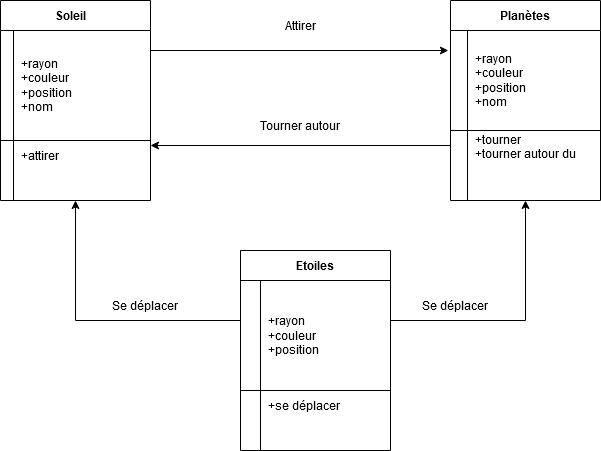

The diagram above was exported from draw.io. Its source (the exported page's mxGraphModel, read from the mxfile embedded in the PNG):
<mxGraphModel dx="1102" dy="600" grid="1" gridSize="10" guides="1" tooltips="1" connect="1" arrows="1" fold="1" page="1" pageScale="1" pageWidth="827" pageHeight="1169" math="0" shadow="0">
  <root>
    <mxCell id="0" />
    <mxCell id="1" parent="0" />
    <mxCell id="4CYQQgVUHDCIV9c1ZrJs-37" style="edgeStyle=none;rounded=0;orthogonalLoop=1;jettySize=auto;html=1;exitX=1;exitY=0.25;exitDx=0;exitDy=0;entryX=-0.014;entryY=0.2;entryDx=0;entryDy=0;entryPerimeter=0;" edge="1" parent="1" source="4CYQQgVUHDCIV9c1ZrJs-14" target="4CYQQgVUHDCIV9c1ZrJs-25">
      <mxGeometry relative="1" as="geometry" />
    </mxCell>
    <mxCell id="4CYQQgVUHDCIV9c1ZrJs-14" value="Soleil   " style="shape=table;startSize=30;container=1;collapsible=0;childLayout=tableLayout;fixedRows=1;rowLines=0;fontStyle=1;align=center;pointerEvents=1;" vertex="1" parent="1">
      <mxGeometry x="70" y="160" width="150" height="200" as="geometry" />
    </mxCell>
    <mxCell id="4CYQQgVUHDCIV9c1ZrJs-15" value="" style="shape=partialRectangle;html=1;whiteSpace=wrap;collapsible=0;dropTarget=0;pointerEvents=1;fillColor=none;top=0;left=0;bottom=1;right=0;points=[[0,0.5],[1,0.5]];portConstraint=eastwest;align=left;" vertex="1" parent="4CYQQgVUHDCIV9c1ZrJs-14">
      <mxGeometry y="30" width="150" height="110" as="geometry" />
    </mxCell>
    <mxCell id="4CYQQgVUHDCIV9c1ZrJs-16" value="" style="shape=partialRectangle;html=1;whiteSpace=wrap;connectable=0;fillColor=none;top=0;left=0;bottom=0;right=0;overflow=hidden;pointerEvents=1;align=left;" vertex="1" parent="4CYQQgVUHDCIV9c1ZrJs-15">
      <mxGeometry width="13" height="110" as="geometry">
        <mxRectangle width="13" height="110" as="alternateBounds" />
      </mxGeometry>
    </mxCell>
    <mxCell id="4CYQQgVUHDCIV9c1ZrJs-17" value="&lt;div&gt;+rayon&lt;/div&gt;&lt;div&gt;+couleur&lt;/div&gt;&lt;div&gt;+position&lt;/div&gt;&lt;div&gt;+nom&lt;br&gt;&lt;/div&gt;" style="shape=partialRectangle;html=1;whiteSpace=wrap;connectable=0;fillColor=none;top=0;left=0;bottom=0;right=0;align=left;spacingLeft=6;overflow=hidden;pointerEvents=1;" vertex="1" parent="4CYQQgVUHDCIV9c1ZrJs-15">
      <mxGeometry x="13" width="137" height="110" as="geometry">
        <mxRectangle width="137" height="110" as="alternateBounds" />
      </mxGeometry>
    </mxCell>
    <mxCell id="4CYQQgVUHDCIV9c1ZrJs-21" value="" style="shape=partialRectangle;html=1;whiteSpace=wrap;collapsible=0;dropTarget=0;pointerEvents=1;fillColor=none;top=0;left=0;bottom=0;right=0;points=[[0,0.5],[1,0.5]];portConstraint=eastwest;align=left;" vertex="1" parent="4CYQQgVUHDCIV9c1ZrJs-14">
      <mxGeometry y="140" width="150" height="30" as="geometry" />
    </mxCell>
    <mxCell id="4CYQQgVUHDCIV9c1ZrJs-22" value="" style="shape=partialRectangle;html=1;whiteSpace=wrap;connectable=0;fillColor=none;top=0;left=0;bottom=0;right=0;overflow=hidden;pointerEvents=1;align=left;" vertex="1" parent="4CYQQgVUHDCIV9c1ZrJs-21">
      <mxGeometry width="13" height="30" as="geometry">
        <mxRectangle width="13" height="30" as="alternateBounds" />
      </mxGeometry>
    </mxCell>
    <mxCell id="4CYQQgVUHDCIV9c1ZrJs-23" value="+attirer" style="shape=partialRectangle;html=1;whiteSpace=wrap;connectable=0;fillColor=none;top=0;left=0;bottom=0;right=0;align=left;spacingLeft=6;overflow=hidden;pointerEvents=1;" vertex="1" parent="4CYQQgVUHDCIV9c1ZrJs-21">
      <mxGeometry x="13" width="137" height="30" as="geometry">
        <mxRectangle width="137" height="30" as="alternateBounds" />
      </mxGeometry>
    </mxCell>
    <mxCell id="4CYQQgVUHDCIV9c1ZrJs-24" value="Planètes" style="shape=table;startSize=30;container=1;collapsible=0;childLayout=tableLayout;fixedRows=1;rowLines=0;fontStyle=1;align=center;pointerEvents=1;" vertex="1" parent="1">
      <mxGeometry x="520" y="160" width="150" height="200" as="geometry" />
    </mxCell>
    <mxCell id="4CYQQgVUHDCIV9c1ZrJs-25" value="" style="shape=partialRectangle;html=1;whiteSpace=wrap;collapsible=0;dropTarget=0;pointerEvents=1;fillColor=none;top=0;left=0;bottom=1;right=0;points=[[0,0.5],[1,0.5]];portConstraint=eastwest;align=left;" vertex="1" parent="4CYQQgVUHDCIV9c1ZrJs-24">
      <mxGeometry y="30" width="150" height="100" as="geometry" />
    </mxCell>
    <mxCell id="4CYQQgVUHDCIV9c1ZrJs-26" value="" style="shape=partialRectangle;html=1;whiteSpace=wrap;connectable=0;fillColor=none;top=0;left=0;bottom=0;right=0;overflow=hidden;pointerEvents=1;align=left;" vertex="1" parent="4CYQQgVUHDCIV9c1ZrJs-25">
      <mxGeometry width="17" height="100" as="geometry">
        <mxRectangle width="17" height="100" as="alternateBounds" />
      </mxGeometry>
    </mxCell>
    <mxCell id="4CYQQgVUHDCIV9c1ZrJs-27" value="&lt;div&gt;+rayon&lt;/div&gt;&lt;div&gt;+couleur&lt;/div&gt;&lt;div&gt;+position&lt;/div&gt;&lt;div&gt;+nom&lt;br&gt;&lt;/div&gt;" style="shape=partialRectangle;html=1;whiteSpace=wrap;connectable=0;fillColor=none;top=0;left=0;bottom=0;right=0;align=left;spacingLeft=6;overflow=hidden;pointerEvents=1;" vertex="1" parent="4CYQQgVUHDCIV9c1ZrJs-25">
      <mxGeometry x="17" width="133" height="100" as="geometry">
        <mxRectangle width="133" height="100" as="alternateBounds" />
      </mxGeometry>
    </mxCell>
    <mxCell id="4CYQQgVUHDCIV9c1ZrJs-28" value="" style="shape=partialRectangle;html=1;whiteSpace=wrap;collapsible=0;dropTarget=0;pointerEvents=1;fillColor=none;top=0;left=0;bottom=0;right=0;points=[[0,0.5],[1,0.5]];portConstraint=eastwest;align=left;" vertex="1" parent="4CYQQgVUHDCIV9c1ZrJs-24">
      <mxGeometry y="130" width="150" height="30" as="geometry" />
    </mxCell>
    <mxCell id="4CYQQgVUHDCIV9c1ZrJs-29" value="" style="shape=partialRectangle;html=1;whiteSpace=wrap;connectable=0;fillColor=none;top=0;left=0;bottom=0;right=0;overflow=hidden;pointerEvents=1;align=left;" vertex="1" parent="4CYQQgVUHDCIV9c1ZrJs-28">
      <mxGeometry width="17" height="30" as="geometry">
        <mxRectangle width="17" height="30" as="alternateBounds" />
      </mxGeometry>
    </mxCell>
    <mxCell id="4CYQQgVUHDCIV9c1ZrJs-30" value="&lt;div&gt;+tourner &lt;br&gt;&lt;/div&gt;&lt;div&gt;+tourner autour du Soleil&lt;br&gt;&lt;/div&gt;" style="shape=partialRectangle;html=1;whiteSpace=wrap;connectable=0;fillColor=none;top=0;left=0;bottom=0;right=0;align=left;spacingLeft=6;overflow=hidden;pointerEvents=1;" vertex="1" parent="4CYQQgVUHDCIV9c1ZrJs-28">
      <mxGeometry x="17" width="133" height="30" as="geometry">
        <mxRectangle width="133" height="30" as="alternateBounds" />
      </mxGeometry>
    </mxCell>
    <mxCell id="4CYQQgVUHDCIV9c1ZrJs-31" value="" style="shape=partialRectangle;html=1;whiteSpace=wrap;collapsible=0;dropTarget=0;pointerEvents=1;fillColor=none;top=0;left=0;bottom=0;right=0;points=[[0,0.5],[1,0.5]];portConstraint=eastwest;align=left;" vertex="1" parent="4CYQQgVUHDCIV9c1ZrJs-24">
      <mxGeometry y="160" width="150" height="30" as="geometry" />
    </mxCell>
    <mxCell id="4CYQQgVUHDCIV9c1ZrJs-32" value="" style="shape=partialRectangle;html=1;whiteSpace=wrap;connectable=0;fillColor=none;top=0;left=0;bottom=0;right=0;overflow=hidden;pointerEvents=1;align=left;" vertex="1" parent="4CYQQgVUHDCIV9c1ZrJs-31">
      <mxGeometry width="17" height="30" as="geometry">
        <mxRectangle width="17" height="30" as="alternateBounds" />
      </mxGeometry>
    </mxCell>
    <mxCell id="4CYQQgVUHDCIV9c1ZrJs-33" value="" style="shape=partialRectangle;html=1;whiteSpace=wrap;connectable=0;fillColor=none;top=0;left=0;bottom=0;right=0;align=left;spacingLeft=6;overflow=hidden;pointerEvents=1;" vertex="1" parent="4CYQQgVUHDCIV9c1ZrJs-31">
      <mxGeometry x="17" width="133" height="30" as="geometry">
        <mxRectangle width="133" height="30" as="alternateBounds" />
      </mxGeometry>
    </mxCell>
    <mxCell id="4CYQQgVUHDCIV9c1ZrJs-38" style="edgeStyle=none;rounded=0;orthogonalLoop=1;jettySize=auto;html=1;exitX=0;exitY=0.5;exitDx=0;exitDy=0;entryX=1;entryY=0.167;entryDx=0;entryDy=0;entryPerimeter=0;" edge="1" parent="1" source="4CYQQgVUHDCIV9c1ZrJs-28" target="4CYQQgVUHDCIV9c1ZrJs-21">
      <mxGeometry relative="1" as="geometry" />
    </mxCell>
    <mxCell id="4CYQQgVUHDCIV9c1ZrJs-39" value="Attirer" style="text;html=1;strokeColor=none;fillColor=none;align=center;verticalAlign=middle;whiteSpace=wrap;rounded=0;" vertex="1" parent="1">
      <mxGeometry x="340" y="170" width="60" height="30" as="geometry" />
    </mxCell>
    <mxCell id="4CYQQgVUHDCIV9c1ZrJs-40" value="Tourner autour" style="text;html=1;strokeColor=none;fillColor=none;align=center;verticalAlign=middle;whiteSpace=wrap;rounded=0;" vertex="1" parent="1">
      <mxGeometry x="325" y="270" width="90" height="30" as="geometry" />
    </mxCell>
    <mxCell id="4CYQQgVUHDCIV9c1ZrJs-56" style="edgeStyle=elbowEdgeStyle;rounded=0;orthogonalLoop=1;jettySize=auto;elbow=vertical;html=1;exitX=1;exitY=0.25;exitDx=0;exitDy=0;entryX=0.5;entryY=1;entryDx=0;entryDy=0;" edge="1" parent="1" source="4CYQQgVUHDCIV9c1ZrJs-44" target="4CYQQgVUHDCIV9c1ZrJs-24">
      <mxGeometry relative="1" as="geometry">
        <Array as="points">
          <mxPoint x="490" y="480" />
        </Array>
      </mxGeometry>
    </mxCell>
    <mxCell id="4CYQQgVUHDCIV9c1ZrJs-57" style="edgeStyle=elbowEdgeStyle;rounded=0;orthogonalLoop=1;jettySize=auto;elbow=vertical;html=1;exitX=0;exitY=0;exitDx=0;exitDy=0;entryX=0.5;entryY=1;entryDx=0;entryDy=0;" edge="1" parent="1" source="4CYQQgVUHDCIV9c1ZrJs-44" target="4CYQQgVUHDCIV9c1ZrJs-14">
      <mxGeometry relative="1" as="geometry">
        <Array as="points">
          <mxPoint x="230" y="480" />
        </Array>
      </mxGeometry>
    </mxCell>
    <mxCell id="4CYQQgVUHDCIV9c1ZrJs-44" value="Etoiles" style="shape=table;startSize=30;container=1;collapsible=0;childLayout=tableLayout;fixedRows=1;rowLines=0;fontStyle=1;align=center;pointerEvents=1;" vertex="1" parent="1">
      <mxGeometry x="310" y="410" width="150" height="200" as="geometry" />
    </mxCell>
    <mxCell id="4CYQQgVUHDCIV9c1ZrJs-45" value="" style="shape=partialRectangle;html=1;whiteSpace=wrap;collapsible=0;dropTarget=0;pointerEvents=1;fillColor=none;top=0;left=0;bottom=1;right=0;points=[[0,0.5],[1,0.5]];portConstraint=eastwest;align=left;" vertex="1" parent="4CYQQgVUHDCIV9c1ZrJs-44">
      <mxGeometry y="30" width="150" height="110" as="geometry" />
    </mxCell>
    <mxCell id="4CYQQgVUHDCIV9c1ZrJs-46" value="" style="shape=partialRectangle;html=1;whiteSpace=wrap;connectable=0;fillColor=none;top=0;left=0;bottom=0;right=0;overflow=hidden;pointerEvents=1;align=left;" vertex="1" parent="4CYQQgVUHDCIV9c1ZrJs-45">
      <mxGeometry width="20" height="110" as="geometry">
        <mxRectangle width="20" height="110" as="alternateBounds" />
      </mxGeometry>
    </mxCell>
    <mxCell id="4CYQQgVUHDCIV9c1ZrJs-47" value="&lt;div&gt;+rayon&lt;/div&gt;&lt;div&gt;+couleur&lt;/div&gt;&lt;div&gt;+position&lt;br&gt;&lt;/div&gt;" style="shape=partialRectangle;html=1;whiteSpace=wrap;connectable=0;fillColor=none;top=0;left=0;bottom=0;right=0;align=left;spacingLeft=6;overflow=hidden;pointerEvents=1;" vertex="1" parent="4CYQQgVUHDCIV9c1ZrJs-45">
      <mxGeometry x="20" width="130" height="110" as="geometry">
        <mxRectangle width="130" height="110" as="alternateBounds" />
      </mxGeometry>
    </mxCell>
    <mxCell id="4CYQQgVUHDCIV9c1ZrJs-48" value="" style="shape=partialRectangle;html=1;whiteSpace=wrap;collapsible=0;dropTarget=0;pointerEvents=1;fillColor=none;top=0;left=0;bottom=0;right=0;points=[[0,0.5],[1,0.5]];portConstraint=eastwest;align=left;" vertex="1" parent="4CYQQgVUHDCIV9c1ZrJs-44">
      <mxGeometry y="140" width="150" height="30" as="geometry" />
    </mxCell>
    <mxCell id="4CYQQgVUHDCIV9c1ZrJs-49" value="" style="shape=partialRectangle;html=1;whiteSpace=wrap;connectable=0;fillColor=none;top=0;left=0;bottom=0;right=0;overflow=hidden;pointerEvents=1;align=left;" vertex="1" parent="4CYQQgVUHDCIV9c1ZrJs-48">
      <mxGeometry width="20" height="30" as="geometry">
        <mxRectangle width="20" height="30" as="alternateBounds" />
      </mxGeometry>
    </mxCell>
    <mxCell id="4CYQQgVUHDCIV9c1ZrJs-50" value="+se déplacer" style="shape=partialRectangle;html=1;whiteSpace=wrap;connectable=0;fillColor=none;top=0;left=0;bottom=0;right=0;align=left;spacingLeft=6;overflow=hidden;pointerEvents=1;" vertex="1" parent="4CYQQgVUHDCIV9c1ZrJs-48">
      <mxGeometry x="20" width="130" height="30" as="geometry">
        <mxRectangle width="130" height="30" as="alternateBounds" />
      </mxGeometry>
    </mxCell>
    <mxCell id="4CYQQgVUHDCIV9c1ZrJs-51" value="" style="shape=partialRectangle;html=1;whiteSpace=wrap;collapsible=0;dropTarget=0;pointerEvents=1;fillColor=none;top=0;left=0;bottom=0;right=0;points=[[0,0.5],[1,0.5]];portConstraint=eastwest;align=left;" vertex="1" parent="4CYQQgVUHDCIV9c1ZrJs-44">
      <mxGeometry y="170" width="150" height="30" as="geometry" />
    </mxCell>
    <mxCell id="4CYQQgVUHDCIV9c1ZrJs-52" value="" style="shape=partialRectangle;html=1;whiteSpace=wrap;connectable=0;fillColor=none;top=0;left=0;bottom=0;right=0;overflow=hidden;pointerEvents=1;align=left;" vertex="1" parent="4CYQQgVUHDCIV9c1ZrJs-51">
      <mxGeometry width="20" height="30" as="geometry">
        <mxRectangle width="20" height="30" as="alternateBounds" />
      </mxGeometry>
    </mxCell>
    <mxCell id="4CYQQgVUHDCIV9c1ZrJs-53" value="" style="shape=partialRectangle;html=1;whiteSpace=wrap;connectable=0;fillColor=none;top=0;left=0;bottom=0;right=0;align=left;spacingLeft=6;overflow=hidden;pointerEvents=1;" vertex="1" parent="4CYQQgVUHDCIV9c1ZrJs-51">
      <mxGeometry x="20" width="130" height="30" as="geometry">
        <mxRectangle width="130" height="30" as="alternateBounds" />
      </mxGeometry>
    </mxCell>
    <mxCell id="4CYQQgVUHDCIV9c1ZrJs-58" value="Se déplacer " style="text;html=1;strokeColor=none;fillColor=none;align=center;verticalAlign=middle;whiteSpace=wrap;rounded=0;" vertex="1" parent="1">
      <mxGeometry x="180" y="450" width="70" height="30" as="geometry" />
    </mxCell>
    <mxCell id="4CYQQgVUHDCIV9c1ZrJs-59" value="Se déplacer " style="text;html=1;strokeColor=none;fillColor=none;align=center;verticalAlign=middle;whiteSpace=wrap;rounded=0;" vertex="1" parent="1">
      <mxGeometry x="490" y="450" width="70" height="30" as="geometry" />
    </mxCell>
  </root>
</mxGraphModel>